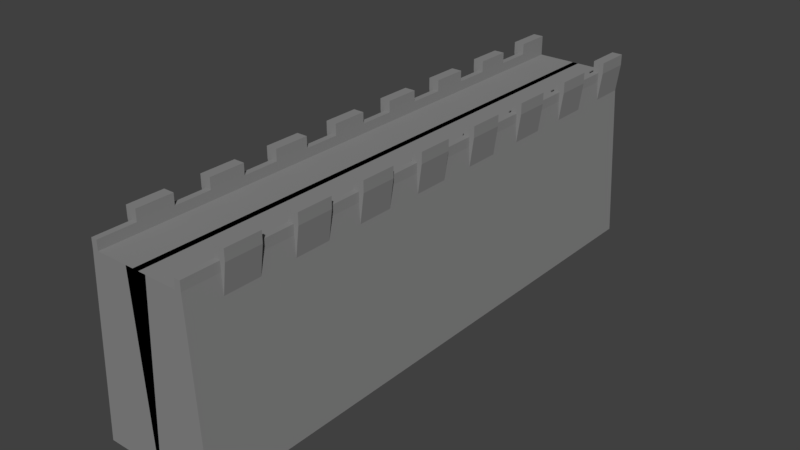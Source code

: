 # Source: simpleWall.blend  (saved by Blender 2.77.0; exported with 4.5.12 LTS)
import bpy
from mathutils import Matrix  # noqa: F401  (used for matrix-valued properties, if any)

bpy.ops.wm.read_factory_settings(use_empty=True)
scene = bpy.context.scene
scene.name = 'Scene'

# ---- collections
col_collection_1 = bpy.data.collections.new('Collection 1'); scene.collection.children.link(col_collection_1)

# ---- materials (node trees are filled in below, after node groups)
mat_material_000 = bpy.data.materials.new('Material.000')
mat_material_000.alpha_threshold = 0.0
mat_material_000.use_transparent_shadow = False
mat_material_000.diffuse_color = (0.2529, 0.2529, 0.2529, 1.0)
mat_material_000.roughness = 0.5
mat_material_000.line_color = (0.0, 0.0, 0.0, 1.0)

# ---- material node trees

# ---- world
world_world = bpy.data.worlds.new('World'); scene.world = world_world
world_world.color = (0.05088, 0.05088, 0.05088)
world_world.use_sun_shadow = False
world_world.sun_shadow_jitter_overblur = 0.0
world_world.cycles.sampling_method = 'MANUAL'

# ---- meshes
me_cube_000 = bpy.data.meshes.new('Cube.000')
me_cube_000.from_pydata([(-1.201, -1.0, -1.0), (-1.201, 1.0, -1.0), (-1.0, -1.0, 1.0), (-1.0, 1.0, 1.0), (-1.0, 1.788e-07, 1.0), (-1.0, 0.5, 1.0), (-1.0, -0.5, 1.0), (-1.201, -1.0, -1.0), (-1.0, 0.75, 1.0), (-1.0, -0.25, 1.0), (-1.0, 0.25, 1.0), (-1.0, -0.75, 1.0), (-0.875, 1.0, 1.0), (-0.875, -1.0, 1.0), (-1.0, 0.875, 1.0), (-1.0, -0.125, 1.0), (-1.0, 0.375, 1.0), (-1.0, -0.625, 1.0), (-1.0, -1.0, 1.0), (-1.0, 0.625, 1.0), (-1.0, -0.375, 1.0), (-1.0, 0.125, 1.0), (-1.0, -0.875, 1.0), (-0.875, 1.341e-07, 1.0), (-0.875, 0.5, 1.0), (-0.875, -0.5, 1.0), (-0.875, -0.25, 1.0), (-0.875, 0.75, 1.0), (-0.875, 0.25, 1.0), (-0.875, -0.75, 1.0), (-0.875, -0.625, 1.0), (-0.875, 0.375, 1.0), (-0.875, 0.875, 1.0), (-0.875, -0.125, 1.0), (-0.875, -0.375, 1.0), (-0.875, 0.625, 1.0), (-0.875, 0.125, 1.0), (-0.875, -0.875, 1.0), (-0.875, 1.0, 1.106), (-1.0, 1.0, 1.106), (-0.875, -1.0, 1.106), (-1.0, -1.0, 1.106), (-1.0, 0.875, 1.106), (-1.0, -0.125, 1.106), (-1.0, 1.788e-07, 1.106), (-1.0, 0.375, 1.106), (-1.0, 0.5, 1.106), (-1.0, -0.625, 1.106), (-1.0, -0.5, 1.106), (-1.0, 0.625, 1.106), (-1.0, 0.75, 1.106), (-1.0, -0.375, 1.106), (-1.0, -0.25, 1.106), (-1.0, 0.125, 1.106), (-1.0, 0.25, 1.106), (-1.0, -0.875, 1.106), (-1.0, -0.75, 1.106), (-0.875, 1.341e-07, 1.106), (-0.875, 0.5, 1.106), (-0.875, -0.5, 1.106), (-0.875, -0.25, 1.106), (-0.875, 0.75, 1.106), (-0.875, 0.25, 1.106), (-0.875, -0.75, 1.106), (-0.875, -0.625, 1.106), (-0.875, 0.375, 1.106), (-0.875, 0.875, 1.106), (-0.875, -0.125, 1.106), (-0.875, -0.375, 1.106), (-0.875, 0.625, 1.106), (-0.875, 0.125, 1.106), (-0.875, -0.875, 1.106), (-0.875, 1.0, 1.231), (-1.0, 1.0, 1.231), (-1.0, 0.875, 1.231), (-1.0, -0.125, 1.231), (-1.0, 1.788e-07, 1.231), (-1.0, 0.375, 1.231), (-1.0, 0.5, 1.231), (-1.0, -0.625, 1.231), (-1.0, -0.5, 1.231), (-1.0, 0.625, 1.231), (-1.0, 0.75, 1.231), (-1.0, -0.375, 1.231), (-1.0, -0.25, 1.231), (-1.0, 0.125, 1.231), (-1.0, 0.25, 1.231), (-1.0, -0.875, 1.231), (-1.0, -0.75, 1.231), (-0.875, 1.341e-07, 1.231), (-0.875, 0.5, 1.231), (-0.875, -0.5, 1.231), (-0.875, -0.25, 1.231), (-0.875, 0.75, 1.231), (-0.875, 0.25, 1.231), (-0.875, -0.75, 1.231), (-0.875, -0.625, 1.231), (-0.875, 0.375, 1.231), (-0.875, 0.875, 1.231), (-0.875, -0.125, 1.231), (-0.875, -0.375, 1.231), (-0.875, 0.625, 1.231), (-0.875, 0.125, 1.231), (-0.875, -0.875, 1.231), (-1.0, 0.875, 0.7), (-1.0, 1.0, 0.7), (-1.0, -0.125, 0.7), (-1.0, 1.788e-07, 0.7), (-1.0, 0.375, 0.7), (-1.0, 0.5, 0.7), (-1.0, -0.625, 0.7), (-1.0, -0.5, 0.7), (-1.0, 0.625, 0.7), (-1.0, 0.75, 0.7), (-1.0, -0.375, 0.7), (-1.0, -0.25, 0.7), (-1.0, 0.125, 0.7), (-1.0, 0.25, 0.7), (-1.0, -0.875, 0.7), (-1.0, -0.75, 0.7), (-1.1, 0.625, 1.106), (-1.1, 0.875, 1.106), (-1.1, 0.75, 1.106), (-1.1, 0.125, 1.106), (-1.1, 1.788e-07, 1.106), (-1.1, 0.5, 1.106), (-1.1, 0.375, 1.106), (-1.1, -0.625, 1.106), (-1.1, -0.5, 1.106), (-1.1, -0.875, 1.106), (-1.1, -0.25, 1.106), (-1.1, -0.125, 1.106), (-1.1, -0.375, 1.106), (-1.1, 1.0, 1.106), (-1.1, 0.25, 1.106), (-1.1, -0.75, 1.106), (-1.1, 0.875, 1.231), (-1.1, 1.0, 1.231), (-1.1, -0.125, 1.231), (-1.1, 1.788e-07, 1.231), (-1.1, 0.375, 1.231), (-1.1, 0.5, 1.231), (-1.1, -0.625, 1.231), (-1.1, -0.5, 1.231), (-1.1, 0.625, 1.231), (-1.1, 0.75, 1.231), (-1.1, -0.375, 1.231), (-1.1, -0.25, 1.231), (-1.1, 0.125, 1.231), (-1.1, 0.25, 1.231), (-1.1, -0.875, 1.231), (-1.1, -0.75, 1.231), (0.02259, -1.0, -1.0), (0.2233, -1.0, 1.0), (0.06403, 1.0, 1.0), (0.06403, -1.0, 1.0), (0.06403, 1.341e-07, 1.0), (0.06403, 0.5, 1.0), (0.06403, -0.5, 1.0), (0.06403, -0.25, 1.0), (0.06403, 0.75, 1.0), (0.06403, 0.25, 1.0), (0.06403, -0.75, 1.0), (0.06403, -0.625, 1.0), (0.06403, 0.375, 1.0), (0.06403, 0.875, 1.0), (0.06403, -0.125, 1.0), (0.06403, -0.375, 1.0), (0.06403, 0.625, 1.0), (0.06403, 0.125, 1.0), (0.06403, -0.875, 1.0), (0.0, -1.0, -1.0), (0.0, 1.0, -1.0), (0.0, 1.0, -1.0), (0.0, 1.0, 1.0)], [], [(0, 2, 22, 11, 17, 6, 20, 9, 15, 4, 21, 10, 16, 5, 19, 8, 14, 3, 1), (26, 33, 67, 60), (86, 54, 10, 117, 134, 149), (22, 55, 87, 150, 129, 118), (15, 9, 52, 43), (22, 2, 41, 55), (27, 32, 66, 61), (47, 79, 142, 127, 110, 17), (95, 88, 151, 150, 87, 103), (88, 56, 11, 119, 135, 151), (32, 12, 38, 72, 98, 66), (49, 81, 144, 120, 112, 19), (24, 35, 69, 58), (30, 25, 59, 91, 96, 64), (14, 8, 50, 42), (13, 37, 71, 40), (21, 4, 44, 53), (71, 55, 41, 40), (70, 53, 44, 57), (69, 49, 46, 58), (68, 51, 48, 59), (67, 43, 52, 60), (66, 42, 50, 61), (65, 45, 54, 62), (64, 47, 56, 63), (63, 56, 88, 95), (62, 54, 86, 94), (61, 50, 82, 93), (60, 52, 84, 92), (59, 48, 80, 91), (55, 71, 103, 87), (36, 28, 62, 94, 102, 70), (29, 30, 64, 63), (34, 26, 60, 92, 100, 68), (12, 3, 39, 38), (16, 10, 54, 45), (2, 13, 40, 41), (3, 14, 104, 105), (37, 29, 63, 95, 103, 71), (19, 5, 46, 49), (23, 36, 70, 57), (31, 24, 58, 90, 97, 65), (17, 11, 56, 47), (6, 17, 110, 111), (20, 6, 48, 51), (25, 34, 68, 59), (33, 23, 57, 89, 99, 67), (28, 31, 65, 62), (35, 27, 61, 93, 101, 69), (73, 39, 3, 105, 133, 137), (93, 82, 145, 144, 81, 101), (92, 84, 147, 146, 83, 100), (89, 76, 139, 138, 75, 99), (72, 73, 137, 136, 74, 98), (78, 141, 140, 77, 97, 90), (91, 80, 143, 142, 79, 96), (47, 64, 96, 79), (38, 39, 73, 72), (94, 86, 149, 148, 85, 102), (45, 65, 97, 77), (2, 0, 7, 18), (42, 66, 98, 74), (43, 67, 99, 75), (51, 68, 100, 83), (49, 69, 101, 81), (53, 70, 102, 85), (57, 44, 76, 89), (58, 46, 78, 90), (111, 110, 127, 142, 143, 128), (105, 104, 121, 136, 137, 133), (129, 150, 151, 135, 119, 118), (109, 108, 126, 140, 141, 125), (117, 116, 123, 148, 149, 134), (107, 106, 131, 138, 139, 124), (113, 112, 120, 144, 145, 122), (115, 114, 132, 146, 147, 130), (78, 46, 5, 109, 125, 141), (9, 20, 114, 115), (4, 15, 106, 107), (51, 83, 146, 132, 114, 20), (43, 75, 138, 131, 106, 15), (21, 53, 85, 148, 123, 116), (45, 77, 140, 126, 108, 16), (48, 6, 111, 128, 143, 80), (10, 21, 116, 117), (52, 9, 115, 130, 147, 84), (82, 50, 8, 113, 122, 145), (76, 44, 4, 107, 124, 139), (42, 74, 136, 121, 104, 14), (5, 16, 108, 109), (11, 22, 118, 119), (8, 19, 112, 113), (18, 7, 152, 153), (33, 26, 159, 166), (37, 13, 155, 170), (23, 33, 166, 156), (32, 27, 160, 165), (29, 37, 170, 162), (34, 25, 158, 167), (12, 32, 165, 154), (30, 29, 162, 163), (26, 34, 167, 159), (25, 30, 163, 158), (35, 24, 157, 168), (27, 35, 168, 160), (31, 28, 161, 164), (36, 23, 156, 169), (24, 31, 164, 157), (28, 36, 169, 161), (0, 1, 172, 171), (1, 3, 174, 173)])
_uv = me_cube_000.uv_layers.new(name='UVMap')
_uv.uv.foreach_set('vector', [0.5, 1.0, 0.6623, 0.9729, 0.8071, 0.8946, 0.9186, 0.7735, 0.9847, 0.6227, 0.9983, 0.4587, 0.9579, 0.2992, 0.8679, 0.1614, 0.738, 0.06026, 0.5823, 0.006819, 0.4177, 0.006819, 0.262, 0.06026, 0.1321, 0.1614, 0.04211, 0.2992, 0.001708, 0.4587, 0.0153, 0.6227, 0.08142, 0.7735, 0.1929, 0.8946, 0.3377, 0.9729, 0.0, 0.0, 1.0, 0.0, 1.0, 1.0, 0.0, 1.0, 0.5, 1.0, 0.933, 0.75, 0.933, 0.25, 0.5, 0.0, 0.06699, 0.25, 0.06699, 0.75, 0.5, 1.0, 0.933, 0.75, 0.933, 0.25, 0.5, 0.0, 0.06699, 0.25, 0.06699, 0.75, 0.0, 0.0, 1.0, 0.0, 1.0, 1.0, 0.0, 1.0, 0.0, 0.0, 1.0, 0.0, 1.0, 1.0, 0.0, 1.0, 0.0, 0.0, 1.0, 0.0, 1.0, 1.0, 0.0, 1.0, 0.5, 1.0, 0.933, 0.75, 0.933, 0.25, 0.5, 0.0, 0.06699, 0.25, 0.06699, 0.75, 0.5, 1.0, 0.933, 0.75, 0.933, 0.25, 0.5, 0.0, 0.06699, 0.25, 0.06699, 0.75, 0.5, 1.0, 0.933, 0.75, 0.933, 0.25, 0.5, 0.0, 0.06699, 0.25, 0.06699, 0.75, 0.5, 1.0, 0.933, 0.75, 0.933, 0.25, 0.5, 0.0, 0.06699, 0.25, 0.06699, 0.75, 0.5, 1.0, 0.933, 0.75, 0.933, 0.25, 0.5, 0.0, 0.06699, 0.25, 0.06699, 0.75, 0.0, 0.0, 1.0, 0.0, 1.0, 1.0, 0.0, 1.0, 0.5, 1.0, 0.933, 0.75, 0.933, 0.25, 0.5, 0.0, 0.06699, 0.25, 0.06699, 0.75, 0.0, 0.0, 1.0, 0.0, 1.0, 1.0, 0.0, 1.0, 0.0, 0.0, 1.0, 0.0, 1.0, 1.0, 0.0, 1.0, 0.0, 0.0, 1.0, 0.0, 1.0, 1.0, 0.0, 1.0, 0.0, 0.0, 1.0, 0.0, 1.0, 1.0, 0.0, 1.0, 0.0, 0.0, 1.0, 0.0, 1.0, 1.0, 0.0, 1.0, 0.0, 0.0, 1.0, 0.0, 1.0, 1.0, 0.0, 1.0, 0.0, 0.0, 1.0, 0.0, 1.0, 1.0, 0.0, 1.0, 0.0, 0.0, 1.0, 0.0, 1.0, 1.0, 0.0, 1.0, 0.0, 0.0, 1.0, 0.0, 1.0, 1.0, 0.0, 1.0, 0.0, 0.0, 1.0, 0.0, 1.0, 1.0, 0.0, 1.0, 0.0, 0.0, 1.0, 0.0, 1.0, 1.0, 0.0, 1.0, 0.0, 0.0, 1.0, 0.0, 1.0, 1.0, 0.0, 1.0, 0.0, 0.0, 1.0, 0.0, 1.0, 1.0, 0.0, 1.0, 0.0, 0.0, 1.0, 0.0, 1.0, 1.0, 0.0, 1.0, 0.0, 0.0, 1.0, 0.0, 1.0, 1.0, 0.0, 1.0, 0.0, 0.0, 1.0, 0.0, 1.0, 1.0, 0.0, 1.0, 0.0, 0.0, 1.0, 0.0, 1.0, 1.0, 0.0, 1.0, 0.5, 1.0, 0.933, 0.75, 0.933, 0.25, 0.5, 0.0, 0.06699, 0.25, 0.06699, 0.75, 0.0, 0.0, 1.0, 0.0, 1.0, 1.0, 0.0, 1.0, 0.5, 1.0, 0.933, 0.75, 0.933, 0.25, 0.5, 0.0, 0.06699, 0.25, 0.06699, 0.75, 0.0, 0.0, 1.0, 0.0, 1.0, 1.0, 0.0, 1.0, 0.0, 0.0, 1.0, 0.0, 1.0, 1.0, 0.0, 1.0, 0.0, 0.0, 1.0, 0.0, 1.0, 1.0, 0.0, 1.0, 0.0, 0.0, 1.0, 0.0, 1.0, 1.0, 0.0, 1.0, 0.5, 1.0, 0.933, 0.75, 0.933, 0.25, 0.5, 0.0, 0.06699, 0.25, 0.06699, 0.75, 0.0, 0.0, 1.0, 0.0, 1.0, 1.0, 0.0, 1.0, 0.0, 0.0, 1.0, 0.0, 1.0, 1.0, 0.0, 1.0, 0.5, 1.0, 0.933, 0.75, 0.933, 0.25, 0.5, 0.0, 0.06699, 0.25, 0.06699, 0.75, 0.0, 0.0, 1.0, 0.0, 1.0, 1.0, 0.0, 1.0, 0.0, 0.0, 1.0, 0.0, 1.0, 1.0, 0.0, 1.0, 0.0, 0.0, 1.0, 0.0, 1.0, 1.0, 0.0, 1.0, 0.0, 0.0, 1.0, 0.0, 1.0, 1.0, 0.0, 1.0, 0.5, 1.0, 0.933, 0.75, 0.933, 0.25, 0.5, 0.0, 0.06699, 0.25, 0.06699, 0.75, 0.0, 0.0, 1.0, 0.0, 1.0, 1.0, 0.0, 1.0, 0.5, 1.0, 0.933, 0.75, 0.933, 0.25, 0.5, 0.0, 0.06699, 0.25, 0.06699, 0.75, 0.5, 1.0, 0.933, 0.75, 0.933, 0.25, 0.5, 0.0, 0.06699, 0.25, 0.06699, 0.75, 0.5, 1.0, 0.933, 0.75, 0.933, 0.25, 0.5, 0.0, 0.06699, 0.25, 0.06699, 0.75, 0.5, 1.0, 0.933, 0.75, 0.933, 0.25, 0.5, 0.0, 0.06699, 0.25, 0.06699, 0.75, 0.5, 1.0, 0.933, 0.75, 0.933, 0.25, 0.5, 0.0, 0.06699, 0.25, 0.06699, 0.75, 0.5, 1.0, 0.933, 0.75, 0.933, 0.25, 0.5, 0.0, 0.06699, 0.25, 0.06699, 0.75, 0.5, 1.0, 0.933, 0.75, 0.933, 0.25, 0.5, 0.0, 0.06699, 0.25, 0.06699, 0.75, 0.5, 1.0, 0.933, 0.75, 0.933, 0.25, 0.5, 0.0, 0.06699, 0.25, 0.06699, 0.75, 0.0, 0.0, 1.0, 0.0, 1.0, 1.0, 0.0, 1.0, 0.0, 0.0, 1.0, 0.0, 1.0, 1.0, 0.0, 1.0, 0.5, 1.0, 0.933, 0.75, 0.933, 0.25, 0.5, 0.0, 0.06699, 0.25, 0.06699, 0.75, 0.0, 0.0, 1.0, 0.0, 1.0, 1.0, 0.0, 1.0, 0.6623, 0.9729, 0.5, 1.0, 0.5, 1.0, 0.6623, 0.9729, 0.0, 0.0, 1.0, 0.0, 1.0, 1.0, 0.0, 1.0, 0.0, 0.0, 1.0, 0.0, 1.0, 1.0, 0.0, 1.0, 0.0, 0.0, 1.0, 0.0, 1.0, 1.0, 0.0, 1.0, 0.0, 0.0, 1.0, 0.0, 1.0, 1.0, 0.0, 1.0, 0.0, 0.0, 1.0, 0.0, 1.0, 1.0, 0.0, 1.0, 0.0, 0.0, 1.0, 0.0, 1.0, 1.0, 0.0, 1.0, 0.0, 0.0, 1.0, 0.0, 1.0, 1.0, 0.0, 1.0, 0.5, 1.0, 0.933, 0.75, 0.933, 0.25, 0.5, 0.0, 0.06699, 0.25, 0.06699, 0.75, 0.5, 1.0, 0.933, 0.75, 0.933, 0.25, 0.5, 0.0, 0.06699, 0.25, 0.06699, 0.75, 0.5, 1.0, 0.933, 0.75, 0.933, 0.25, 0.5, 0.0, 0.06699, 0.25, 0.06699, 0.75, 0.5, 1.0, 0.933, 0.75, 0.933, 0.25, 0.5, 0.0, 0.06699, 0.25, 0.06699, 0.75, 0.5, 1.0, 0.933, 0.75, 0.933, 0.25, 0.5, 0.0, 0.06699, 0.25, 0.06699, 0.75, 0.5, 1.0, 0.933, 0.75, 0.933, 0.25, 0.5, 0.0, 0.06699, 0.25, 0.06699, 0.75, 0.5, 1.0, 0.933, 0.75, 0.933, 0.25, 0.5, 0.0, 0.06699, 0.25, 0.06699, 0.75, 0.5, 1.0, 0.933, 0.75, 0.933, 0.25, 0.5, 0.0, 0.06699, 0.25, 0.06699, 0.75, 0.5, 1.0, 0.933, 0.75, 0.933, 0.25, 0.5, 0.0, 0.06699, 0.25, 0.06699, 0.75, 0.0, 0.0, 1.0, 0.0, 1.0, 1.0, 0.0, 1.0, 0.0, 0.0, 1.0, 0.0, 1.0, 1.0, 0.0, 1.0, 0.5, 1.0, 0.933, 0.75, 0.933, 0.25, 0.5, 0.0, 0.06699, 0.25, 0.06699, 0.75, 0.5, 1.0, 0.933, 0.75, 0.933, 0.25, 0.5, 0.0, 0.06699, 0.25, 0.06699, 0.75, 0.5, 1.0, 0.933, 0.75, 0.933, 0.25, 0.5, 0.0, 0.06699, 0.25, 0.06699, 0.75, 0.5, 1.0, 0.933, 0.75, 0.933, 0.25, 0.5, 0.0, 0.06699, 0.25, 0.06699, 0.75, 0.5, 1.0, 0.933, 0.75, 0.933, 0.25, 0.5, 0.0, 0.06699, 0.25, 0.06699, 0.75, 0.0, 0.0, 1.0, 0.0, 1.0, 1.0, 0.0, 1.0, 0.5, 1.0, 0.933, 0.75, 0.933, 0.25, 0.5, 0.0, 0.06699, 0.25, 0.06699, 0.75, 0.5, 1.0, 0.933, 0.75, 0.933, 0.25, 0.5, 0.0, 0.06699, 0.25, 0.06699, 0.75, 0.5, 1.0, 0.933, 0.75, 0.933, 0.25, 0.5, 0.0, 0.06699, 0.25, 0.06699, 0.75, 0.5, 1.0, 0.933, 0.75, 0.933, 0.25, 0.5, 0.0, 0.06699, 0.25, 0.06699, 0.75, 0.0, 0.0, 1.0, 0.0, 1.0, 1.0, 0.0, 1.0, 0.0, 0.0, 1.0, 0.0, 1.0, 1.0, 0.0, 1.0, 0.0, 0.0, 1.0, 0.0, 1.0, 1.0, 0.0, 1.0, 0.6623, 0.9729, 0.5, 1.0, 0.5, 1.0, 0.6623, 0.9729, 1.0, 0.0, 0.0, 0.0, 0.0, 0.0, 1.0, 0.0, 1.0, 0.0, 0.0, 0.0, 0.0, 0.0, 1.0, 0.0, 0.933, 0.75, 0.5, 1.0, 0.5, 1.0, 0.933, 0.75, 1.0, 0.0, 0.0, 0.0, 0.0, 0.0, 1.0, 0.0, 0.933, 0.75, 0.5, 1.0, 0.5, 1.0, 0.933, 0.75, 1.0, 0.0, 0.0, 0.0, 0.0, 0.0, 1.0, 0.0, 0.933, 0.75, 0.5, 1.0, 0.5, 1.0, 0.933, 0.75, 1.0, 0.0, 0.0, 0.0, 0.0, 0.0, 1.0, 0.0, 0.933, 0.75, 0.5, 1.0, 0.5, 1.0, 0.933, 0.75, 0.933, 0.75, 0.5, 1.0, 0.5, 1.0, 0.933, 0.75, 1.0, 0.0, 0.0, 0.0, 0.0, 0.0, 1.0, 0.0, 0.933, 0.75, 0.5, 1.0, 0.5, 1.0, 0.933, 0.75, 1.0, 0.0, 0.0, 0.0, 0.0, 0.0, 1.0, 0.0, 1.0, 0.0, 0.0, 0.0, 0.0, 0.0, 1.0, 0.0, 0.933, 0.75, 0.5, 1.0, 0.5, 1.0, 0.933, 0.75, 0.933, 0.75, 0.5, 1.0, 0.5, 1.0, 0.933, 0.75, 0.5, 1.0, 0.3377, 0.9729, 0.3377, 0.9729, 0.5, 1.0, 0.3377, 0.9729, 0.1929, 0.8946, 0.1929, 0.8946, 0.3377, 0.9729])
me_cube_000.materials.append(mat_material_000)
me_cube_000.use_remesh_preserve_volume = False
me_cube_000.use_remesh_preserve_attributes = False
me_cube_000.use_mirror_vertex_groups = False
me_cube_000.update()

# ---- objects
ob_cube_005 = bpy.data.objects.new('Cube.005', me_cube_000)

# ---- transforms, parenting, visibility, modifiers, constraints
ob_cube_005.location = (0.0, 0.0, 2.058)
ob_cube_005.scale = (1.122, 6.676, 2.051)
ob_cube_005.lock_rotations_4d = False
ob_cube_005.empty_display_type = 'ARROWS'
ob_cube_005.lineart.crease_threshold = 0.0
_m = ob_cube_005.modifiers.new('Mirror', 'MIRROR')
_m.use_clip = True

# ---- collection membership
col_collection_1.objects.link(ob_cube_005)

# ---- scene / render settings (as saved in the file)
scene.frame_start = 1; scene.frame_end = 250; scene.frame_set(1)
scene.render.engine = 'BLENDER_EEVEE_NEXT'
scene.render.resolution_percentage = 50
scene.render.dither_intensity = 0.0
scene.cycles.use_denoising = False
scene.cycles.samples = 128
scene.cycles.sampling_pattern = 'TABULATED_SOBOL'
scene.cycles.light_sampling_threshold = 0.0
scene.cycles.use_adaptive_sampling = False
scene.cycles.use_light_tree = False
scene.cycles.blur_glossy = 0.0
scene.cycles.sample_clamp_indirect = 0.0
scene.view_settings.view_transform = 'Standard'
bpy.context.view_layer.update()

# ---- added for rendering (the .blend has no active camera and no usable light): camera, sun
cam_auto = bpy.data.cameras.new('AutoCamera')
cam_auto.lens = 50.0
cam_auto.sensor_width = 36.0
cam_auto.clip_end = 1000.0
ob_auto_camera = bpy.data.objects.new('AutoCamera', cam_auto)
scene.collection.objects.link(ob_auto_camera)
ob_auto_camera.location = (13.2952, -15.9542, 12.9313)
ob_auto_camera.rotation_euler = (1.09748, -7.21219e-08, 0.694738)
scene.camera = ob_auto_camera
light_auto_sun = bpy.data.lights.new('AutoSun', 'SUN')
light_auto_sun.energy = 3.0
light_auto_sun.angle = 0.0523599
ob_auto_sun = bpy.data.objects.new('AutoSun', light_auto_sun)
scene.collection.objects.link(ob_auto_sun)
ob_auto_sun.rotation_euler = (0.872665, 0.174533, 0.523599)
bpy.context.view_layer.update()
